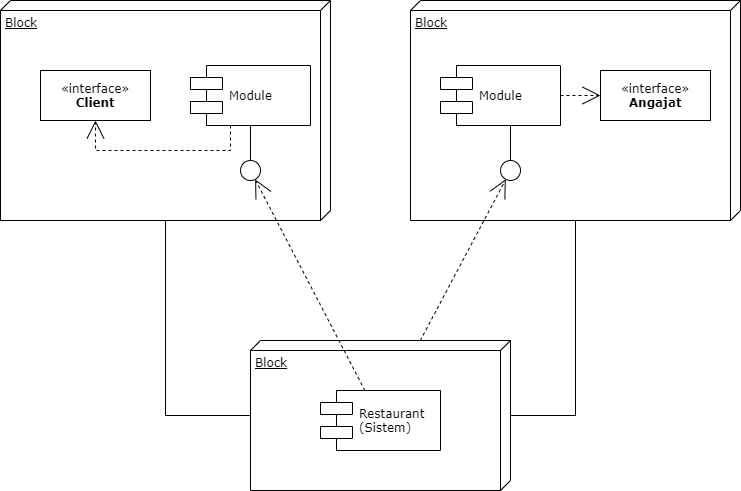

The diagram above was exported from draw.io. Its source (the exported page's mxGraphModel, read from the mxfile embedded in the PNG):
<mxGraphModel dx="1024" dy="485" grid="1" gridSize="10" guides="1" tooltips="1" connect="1" arrows="1" fold="1" page="1" pageScale="1" pageWidth="1100" pageHeight="850" background="#ffffff" math="0" shadow="0">
  <root>
    <mxCell id="0" />
    <mxCell id="1" parent="0" />
    <mxCell id="39150e848f15840c-1" value="Block" style="verticalAlign=top;align=left;spacingTop=8;spacingLeft=2;spacingRight=12;shape=cube;size=10;direction=south;fontStyle=4;html=1;rounded=0;shadow=0;comic=0;labelBackgroundColor=none;strokeWidth=1;fontFamily=Verdana;fontSize=12" parent="1" vertex="1">
      <mxGeometry x="120" y="70" width="330" height="220" as="geometry" />
    </mxCell>
    <mxCell id="39150e848f15840c-2" value="Block" style="verticalAlign=top;align=left;spacingTop=8;spacingLeft=2;spacingRight=12;shape=cube;size=10;direction=south;fontStyle=4;html=1;rounded=0;shadow=0;comic=0;labelBackgroundColor=none;strokeWidth=1;fontFamily=Verdana;fontSize=12" parent="1" vertex="1">
      <mxGeometry x="530" y="70" width="330" height="220" as="geometry" />
    </mxCell>
    <mxCell id="39150e848f15840c-3" value="Block" style="verticalAlign=top;align=left;spacingTop=8;spacingLeft=2;spacingRight=12;shape=cube;size=10;direction=south;fontStyle=4;html=1;rounded=0;shadow=0;comic=0;labelBackgroundColor=none;strokeWidth=1;fontFamily=Verdana;fontSize=12" parent="1" vertex="1">
      <mxGeometry x="370" y="410" width="260" height="150" as="geometry" />
    </mxCell>
    <mxCell id="39150e848f15840c-4" value="«interface»&lt;br&gt;&lt;b&gt;Client&lt;/b&gt;" style="html=1;rounded=0;shadow=0;comic=0;labelBackgroundColor=none;strokeWidth=1;fontFamily=Verdana;fontSize=12;align=center;" parent="1" vertex="1">
      <mxGeometry x="160" y="140" width="110" height="50" as="geometry" />
    </mxCell>
    <mxCell id="39150e848f15840c-5" value="Module" style="shape=component;align=left;spacingLeft=36;rounded=0;shadow=0;comic=0;labelBackgroundColor=none;strokeWidth=1;fontFamily=Verdana;fontSize=12;html=1;" parent="1" vertex="1">
      <mxGeometry x="310" y="135" width="120" height="60" as="geometry" />
    </mxCell>
    <mxCell id="39150e848f15840c-6" value="" style="ellipse;whiteSpace=wrap;html=1;rounded=0;shadow=0;comic=0;labelBackgroundColor=none;strokeWidth=1;fontFamily=Verdana;fontSize=12;align=center;" parent="1" vertex="1">
      <mxGeometry x="360" y="230" width="20" height="20" as="geometry" />
    </mxCell>
    <mxCell id="39150e848f15840c-7" value="Module" style="shape=component;align=left;spacingLeft=36;rounded=0;shadow=0;comic=0;labelBackgroundColor=none;strokeWidth=1;fontFamily=Verdana;fontSize=12;html=1;" parent="1" vertex="1">
      <mxGeometry x="560" y="135" width="120" height="60" as="geometry" />
    </mxCell>
    <mxCell id="39150e848f15840c-8" value="«interface»&lt;br&gt;&lt;b&gt;Angajat&lt;/b&gt;" style="html=1;rounded=0;shadow=0;comic=0;labelBackgroundColor=none;strokeWidth=1;fontFamily=Verdana;fontSize=12;align=center;" parent="1" vertex="1">
      <mxGeometry x="720" y="140" width="110" height="50" as="geometry" />
    </mxCell>
    <mxCell id="39150e848f15840c-9" value="" style="ellipse;whiteSpace=wrap;html=1;rounded=0;shadow=0;comic=0;labelBackgroundColor=none;strokeWidth=1;fontFamily=Verdana;fontSize=12;align=center;" parent="1" vertex="1">
      <mxGeometry x="620" y="230" width="20" height="20" as="geometry" />
    </mxCell>
    <mxCell id="39150e848f15840c-10" value="Restaurant&lt;br&gt;(Sistem)" style="shape=component;align=left;spacingLeft=36;rounded=0;shadow=0;comic=0;labelBackgroundColor=none;strokeWidth=1;fontFamily=Verdana;fontSize=12;html=1;" parent="1" vertex="1">
      <mxGeometry x="440" y="460" width="120" height="60" as="geometry" />
    </mxCell>
    <mxCell id="39150e848f15840c-11" style="edgeStyle=none;rounded=0;html=1;dashed=1;labelBackgroundColor=none;startArrow=none;startFill=0;startSize=8;endArrow=open;endFill=0;endSize=16;fontFamily=Verdana;fontSize=12;" parent="1" source="39150e848f15840c-10" target="39150e848f15840c-6" edge="1">
      <mxGeometry relative="1" as="geometry" />
    </mxCell>
    <mxCell id="39150e848f15840c-12" style="edgeStyle=none;rounded=0;html=1;dashed=1;labelBackgroundColor=none;startArrow=none;startFill=0;startSize=8;endArrow=open;endFill=0;endSize=16;fontFamily=Verdana;fontSize=12;" parent="1" source="39150e848f15840c-3" target="39150e848f15840c-9" edge="1">
      <mxGeometry relative="1" as="geometry" />
    </mxCell>
    <mxCell id="39150e848f15840c-13" style="edgeStyle=elbowEdgeStyle;rounded=0;html=1;labelBackgroundColor=none;startArrow=none;startFill=0;startSize=8;endArrow=none;endFill=0;endSize=16;fontFamily=Verdana;fontSize=12;" parent="1" source="39150e848f15840c-9" target="39150e848f15840c-7" edge="1">
      <mxGeometry relative="1" as="geometry" />
    </mxCell>
    <mxCell id="39150e848f15840c-14" style="edgeStyle=elbowEdgeStyle;rounded=0;html=1;labelBackgroundColor=none;startArrow=none;startFill=0;startSize=8;endArrow=none;endFill=0;endSize=16;fontFamily=Verdana;fontSize=12;" parent="1" source="39150e848f15840c-6" target="39150e848f15840c-5" edge="1">
      <mxGeometry relative="1" as="geometry" />
    </mxCell>
    <mxCell id="39150e848f15840c-15" style="edgeStyle=orthogonalEdgeStyle;rounded=0;html=1;labelBackgroundColor=none;startArrow=none;startFill=0;startSize=8;endArrow=open;endFill=0;endSize=16;fontFamily=Verdana;fontSize=12;dashed=1;" parent="1" source="39150e848f15840c-5" target="39150e848f15840c-4" edge="1">
      <mxGeometry relative="1" as="geometry">
        <Array as="points">
          <mxPoint x="350" y="220" />
          <mxPoint x="215" y="220" />
        </Array>
      </mxGeometry>
    </mxCell>
    <mxCell id="39150e848f15840c-16" style="edgeStyle=orthogonalEdgeStyle;rounded=0;html=1;dashed=1;labelBackgroundColor=none;startArrow=none;startFill=0;startSize=8;endArrow=open;endFill=0;endSize=16;fontFamily=Verdana;fontSize=12;" parent="1" source="39150e848f15840c-7" target="39150e848f15840c-8" edge="1">
      <mxGeometry relative="1" as="geometry" />
    </mxCell>
    <mxCell id="39150e848f15840c-17" style="edgeStyle=orthogonalEdgeStyle;rounded=0;html=1;labelBackgroundColor=none;startArrow=none;startFill=0;startSize=8;endArrow=none;endFill=0;endSize=16;fontFamily=Verdana;fontSize=12;" parent="1" source="39150e848f15840c-3" target="39150e848f15840c-2" edge="1">
      <mxGeometry relative="1" as="geometry">
        <Array as="points">
          <mxPoint x="695" y="485" />
        </Array>
      </mxGeometry>
    </mxCell>
    <mxCell id="39150e848f15840c-18" style="edgeStyle=orthogonalEdgeStyle;rounded=0;html=1;labelBackgroundColor=none;startArrow=none;startFill=0;startSize=8;endArrow=none;endFill=0;endSize=16;fontFamily=Verdana;fontSize=12;" parent="1" source="39150e848f15840c-3" target="39150e848f15840c-1" edge="1">
      <mxGeometry relative="1" as="geometry">
        <Array as="points">
          <mxPoint x="285" y="485" />
        </Array>
      </mxGeometry>
    </mxCell>
  </root>
</mxGraphModel>